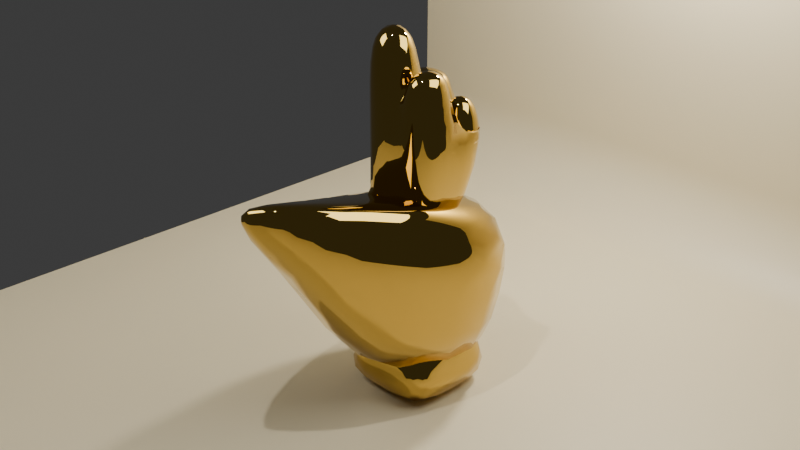 # Source: 01__.blend  (saved by Blender 5.1.30; exported with 4.5.12 LTS)
import bpy
from mathutils import Matrix  # noqa: F401  (used for matrix-valued properties, if any)

bpy.ops.wm.read_factory_settings(use_empty=True)
scene = bpy.context.scene
scene.name = 'Scene'

# ---- collections
col_collection = bpy.data.collections.new('Collection'); scene.collection.children.link(col_collection)
col_x = bpy.data.collections.new('フォトスタジオ'); col_collection.children.link(col_x)

# ---- materials (node trees are filled in below, after node groups)
mat_material = bpy.data.materials.new('Material')
mat_material.alpha_threshold = 0.0
mat_material.use_backface_culling_lightprobe_volume = False
mat_material.roughness = 0.5
mat_material.line_color = (0.0, 0.0, 0.0, 1.0)
mat_x = bpy.data.materials.new('マテリアル')

# ---- node groups
ng_smooth_by_angle = bpy.data.node_groups.new('Smooth by Angle', 'GeometryNodeTree')
_s = ng_smooth_by_angle.interface.new_socket(name='Mesh', in_out='OUTPUT', socket_type='NodeSocketGeometry')
_s = ng_smooth_by_angle.interface.new_socket(name='Mesh', in_out='INPUT', socket_type='NodeSocketGeometry')
_s = ng_smooth_by_angle.interface.new_socket(name='Angle', in_out='INPUT', socket_type='NodeSocketFloat')
_s.subtype = 'ANGLE'
_s.default_value = 0.5236
_s.min_value = 0.0
_s.max_value = 3.142
_s.description = 'Maximum face angle for smooth edges'
_s = ng_smooth_by_angle.interface.new_socket(name='Ignore Sharpness', in_out='INPUT', socket_type='NodeSocketBool')
_s.force_non_field = True
ng_smooth_by_angle.is_modifier = True
_N = ng_smooth_by_angle.nodes; _L = ng_smooth_by_angle.links
n0 = _N.new('GeometryNodeSetShadeSmooth'); n0.name = 'Set Shade Smooth'; n0.location = (120, -80)
n0.domain = 'EDGE'
n1 = _N.new('GeometryNodeSetShadeSmooth'); n1.name = 'Set Shade Smooth.001'; n1.location = (300, -80)
n2 = _N.new('NodeGroupOutput'); n2.name = 'Group Output'; n2.location = (480, -80)
n3 = _N.new('GeometryNodeInputMeshEdgeAngle'); n3.name = 'Edge Angle'; n3.location = (-440, -240)
n4 = _N.new('NodeGroupInput'); n4.name = 'Group Input'; n4.location = (-80, -80)
n5 = _N.new('GeometryNodeInputEdgeSmooth'); n5.name = 'Is Edge Smooth'; n5.location = (-260, -120)
n6 = _N.new('GeometryNodeInputShadeSmooth'); n6.name = 'Is Shade Smooth'; n6.location = (-440, -397)
n7 = _N.new('FunctionNodeCompare'); n7.name = 'Compare'; n7.location = (-260, -260)
n7.operation = 'LESS_EQUAL'
n7.inputs[6].default_value = (0.0, 0.0, 0.0, 0.0)
n7.inputs[7].default_value = (0.0, 0.0, 0.0, 0.0)
n8 = _N.new('FunctionNodeBooleanMath'); n8.name = 'Boolean Math.001'; n8.location = (-80, -260)
n9 = _N.new('NodeGroupInput'); n9.name = 'Group Input.001'; n9.location = (-440, -329)
n10 = _N.new('NodeGroupInput'); n10.name = 'Group Input.002'; n10.location = (-259, -189)
n11 = _N.new('FunctionNodeBooleanMath'); n11.name = 'Boolean Math'; n11.location = (-80, -149)
n11.operation = 'OR'
n12 = _N.new('FunctionNodeBooleanMath'); n12.name = 'Boolean Math.002'; n12.location = (-260, -380)
n12.operation = 'OR'
n13 = _N.new('NodeGroupInput'); n13.name = 'Group Input.003'; n13.location = (-440, -460)
_L.new(n3.outputs[0], n7.inputs[0])
_L.new(n1.outputs[0], n2.inputs[0])
_L.new(n9.outputs[1], n7.inputs[1])
_L.new(n7.outputs[0], n8.inputs[0])
_L.new(n4.outputs[0], n0.inputs[0])
_L.new(n0.outputs[0], n1.inputs[0])
_L.new(n8.outputs[0], n0.inputs[2])
_L.new(n10.outputs[2], n11.inputs[1])
_L.new(n5.outputs[0], n11.inputs[0])
_L.new(n11.outputs[0], n0.inputs[1])
_L.new(n13.outputs[2], n12.inputs[1])
_L.new(n6.outputs[0], n12.inputs[0])
_L.new(n12.outputs[0], n8.inputs[1])
n2.is_active_output = True

# ---- material node trees
mat_material.use_nodes = True; mat_material.node_tree.nodes.clear()
_N = mat_material.node_tree.nodes; _L = mat_material.node_tree.links
n0 = _N.new('ShaderNodeOutputMaterial'); n0.name = 'Material Output'; n0.location = (200, 100)
n1 = _N.new('ShaderNodeBsdfPrincipled'); n1.name = 'Principled BSDF'; n1.location = (-200, 100)
n1.inputs[0].default_value = (0.5829, 0.3922, 0.08781, 1.0)
n1.inputs[1].default_value = 1.0
n1.inputs[2].default_value = 0.0
n1.inputs[15].default_value = 0.5638
_L.new(n1.outputs[0], n0.inputs[0])
n0.is_active_output = True
mat_x.use_nodes = True; mat_x.node_tree.nodes.clear()
_N = mat_x.node_tree.nodes; _L = mat_x.node_tree.links
n0 = _N.new('ShaderNodeBsdfPrincipled'); n0.name = 'プリンシプルBSDF'; n0.location = (-200, 100)
n0.inputs[0].default_value = (0.7991, 0.6867, 0.4397, 1.0)
n1 = _N.new('ShaderNodeOutputMaterial'); n1.name = 'マテリアル出力'; n1.location = (200, 100)
_L.new(n0.outputs[0], n1.inputs[0])
n1.is_active_output = True

# ---- world
world_world = bpy.data.worlds.new('World'); scene.world = world_world
world_world.use_nodes = True; world_world.node_tree.nodes.clear()
_N = world_world.node_tree.nodes; _L = world_world.node_tree.links
n0 = _N.new('ShaderNodeOutputWorld'); n0.name = 'World Output'; n0.location = (200, 100)
n1 = _N.new('ShaderNodeBackground'); n1.name = 'Background'; n1.location = (-200, 100)
n1.inputs[0].default_value = (0.05088, 0.05088, 0.05088, 1.0)
_L.new(n1.outputs[0], n0.inputs[0])
n0.is_active_output = True
world_world.color = (0.05088, 0.05088, 0.05088)
world_world.sun_shadow_jitter_overblur = 0.0

# ---- cameras
cam_camera = bpy.data.cameras.new('Camera')
cam_camera.clip_end = 100.0
cam_camera.ortho_scale = 7.314
cam_camera_001 = bpy.data.cameras.new('Camera.001')
cam_camera_001.type = 'ORTHO'
cam_camera_001.clip_end = 100.0
cam_camera_001.ortho_scale = 5.0

# ---- lights
light_light = bpy.data.lights.new('Light', 'POINT')
light_light.energy = 1000.0
light_light.shadow_soft_size = 0.1
light_light_001 = bpy.data.lights.new('Light.001', 'POINT')
light_light_001.energy = 1000.0
light_light_001.shadow_soft_size = 0.2761
light_001 = bpy.data.lights.new('エリア.001', 'AREA')
light_001.energy = 150.0
light_001.size = 2.977
light_001.size_y = 1.0
light_002 = bpy.data.lights.new('エリア.002', 'AREA')
light_002.energy = 150.0
light_002.size = 2.977
light_002.size_y = 1.0

# ---- meshes
me_cube = bpy.data.meshes.new('Cube')
me_cube.from_pydata([(1.0, 1.0, -1.0), (1.0, -1.0, -1.0), (-1.0, 1.0, -1.0), (-1.0, -1.0, -1.0), (-0.4634, -0.4634, 1.0), (1.0, 1.0, -1.0), (-0.4634, 0.4634, 1.0), (1.0, -1.0, -1.0), (0.4634, -0.4634, 1.0), (-1.0, 1.0, -1.0), (0.4634, 0.4634, 1.0), (-1.0, -1.0, -1.0), (1.0, 1.0, 1.0), (-0.4634, 0.4634, 2.271), (0.4634, 0.4634, 2.271), (-0.4634, -0.4634, 2.271), (0.4634, -0.4634, 2.271), (-0.1287, 1.0, -1.0), (0.05963, 0.4634, 1.0), (-0.1287, -1.0, -1.0), (0.05963, -0.4634, 1.0), (0.05963, 0.4634, 2.271), (0.05963, -0.4634, 2.271), (-1.0, -0.06897, -1.0), (-0.4634, 0.03196, 1.0), (0.4634, 0.03196, 1.0), (1.0, -0.06897, -1.0), (-0.4634, 0.03196, 2.271), (0.4634, 0.03196, 2.271), (0.05963, 0.03196, 2.271), (-0.1287, -0.06897, -1.0), (0.05963, 0.4634, 1.609), (0.4634, 0.4634, 1.609), (0.05963, 0.03196, 1.609), (0.4634, 0.03196, 1.609), (0.4634, 0.03196, 2.695), (0.4634, -0.4634, 2.695), (0.05963, -0.4634, 2.695), (0.05963, 0.03196, 2.695), (-0.4634, 0.03196, 2.483), (-0.4634, 0.4634, 2.483), (0.05963, 0.4634, 2.483), (0.05963, 0.03196, 2.483), (0.05963, -0.4634, 3.083), (-0.4634, -0.4634, 3.083), (-0.4634, 0.03196, 3.083), (0.05963, 0.03196, 3.083), (1.0, 1.0, 0.8849), (-1.0, 1.0, 0.8849), (-0.1164, -2.938, 2.043), (0.9876, 0.957, 0.9417), (0.8977, 0.8891, 1.03), (-1.0, -1.0, 0.883), (-0.883, 0.8852, 1.002), (-1.0, 1.0, 0.8849), (-0.1164, -2.938, 2.043), (-0.1197, -2.671, 2.013), (-0.9232, -0.8899, 1.081), (-1.0, -1.0, 0.883), (0.05963, 0.4634, 2.366), (0.4634, 0.4634, 2.366), (0.05963, 0.03196, 2.366), (0.4634, 0.03196, 2.366)], [(4, 12)], [(2, 3, 1, 0), (18, 6, 13, 21), (19, 18, 10, 11), (23, 25, 8, 9), (30, 26, 7, 19), (26, 24, 6, 7), (17, 20, 4, 5), (21, 29, 33, 31), (25, 10, 14, 28), (24, 4, 15, 27), (20, 8, 16, 22), (4, 20, 22, 15), (29, 21, 41, 42), (9, 8, 20, 17), (23, 30, 19, 11), (7, 6, 18, 19), (10, 18, 21, 14), (9, 17, 30, 23), (22, 29, 46, 43), (6, 24, 27, 13), (8, 25, 28, 16), (29, 22, 37, 38), (5, 4, 24, 26), (17, 5, 26, 30), (11, 10, 25, 23), (32, 31, 59, 60), (14, 21, 31, 32), (28, 14, 32, 34), (29, 28, 34, 33), (37, 36, 35, 38), (16, 28, 35, 36), (22, 16, 36, 37), (28, 29, 38, 35), (39, 42, 41, 40), (27, 29, 42, 39), (13, 27, 39, 40), (21, 13, 40, 41), (44, 43, 46, 45), (27, 15, 44, 45), (29, 27, 45, 46), (15, 22, 43, 44), (2, 0, 47, 48), (0, 1, 49, 50, 47), (3, 2, 48, 54, 52), (48, 47, 50, 51, 53, 54), (57, 56, 55, 58), (1, 3, 52, 58, 55, 49), (55, 56, 51, 50, 49), (51, 56, 57, 53), (52, 54, 53, 57, 58), (61, 62, 60, 59), (33, 34, 62, 61), (31, 33, 61, 59), (34, 32, 60, 62)])
me_cube.polygons.foreach_set('use_smooth', [True] * 54)
_uv = me_cube.uv_layers.new(name='UVMap')
_uv.uv.foreach_set('vector', [0.125, 0.5, 0.125, 0.75, 0.375, 0.75, 0.375, 0.5, 0.625, 0.8957, 0.625, 0.75, 0.625, 0.75, 0.625, 0.8911, 0.375, 0.8911, 0.625, 0.8957, 0.625, 1.0, 0.375, 1.0, 0.375, 0.1164, 0.625, 0.1141, 0.625, 0.25, 0.375, 0.25, 0.2339, 0.6336, 0.375, 0.6336, 0.375, 0.75, 0.2339, 0.75, 0.375, 0.6336, 0.625, 0.6359, 0.625, 0.75, 0.375, 0.75, 0.375, 0.3589, 0.625, 0.3543, 0.625, 0.5, 0.375, 0.5, 0.7661, 0.75, 0.7661, 0.6336, 0.7661, 0.6336, 0.7661, 0.75, 0.625, 0.1141, 0.625, 0.0, 0.625, 0.0, 0.625, 0.1164, 0.625, 0.6359, 0.625, 0.5, 0.625, 0.5, 0.625, 0.6336, 0.625, 0.3543, 0.625, 0.25, 0.625, 0.25, 0.625, 0.3589, 0.625, 0.5, 0.625, 0.3543, 0.625, 0.3589, 0.625, 0.5, 0.7661, 0.6336, 0.7661, 0.75, 0.7661, 0.75, 0.7661, 0.6336, 0.375, 0.25, 0.625, 0.25, 0.625, 0.3543, 0.375, 0.3589, 0.125, 0.6336, 0.2339, 0.6336, 0.2339, 0.75, 0.125, 0.75, 0.375, 0.75, 0.625, 0.75, 0.625, 0.8957, 0.375, 0.8911, 0.625, 1.0, 0.625, 0.8957, 0.625, 0.8911, 0.625, 1.0, 0.125, 0.5, 0.2339, 0.5, 0.2339, 0.6336, 0.125, 0.6336, 0.7661, 0.5, 0.7661, 0.6336, 0.7661, 0.6336, 0.7661, 0.5, 0.625, 0.75, 0.625, 0.6359, 0.625, 0.6336, 0.625, 0.75, 0.625, 0.25, 0.625, 0.1141, 0.625, 0.1164, 0.625, 0.25, 0.7661, 0.6336, 0.7661, 0.5, 0.7661, 0.5, 0.7661, 0.6336, 0.375, 0.5, 0.625, 0.5, 0.625, 0.6359, 0.375, 0.6336, 0.2339, 0.5, 0.375, 0.5, 0.375, 0.6336, 0.2339, 0.6336, 0.375, 0.0, 0.625, 0.0, 0.625, 0.1141, 0.375, 0.1164, 0.625, 1.0, 0.625, 0.8911, 0.625, 0.8911, 0.625, 1.0, 0.625, 1.0, 0.625, 0.8911, 0.625, 0.8911, 0.625, 1.0, 0.625, 0.1164, 0.625, 0.0, 0.625, 0.0, 0.625, 0.1164, 0.7661, 0.6336, 0.875, 0.6336, 0.875, 0.6336, 0.7661, 0.6336, 0.7661, 0.5, 0.875, 0.5, 0.875, 0.6336, 0.7661, 0.6336, 0.625, 0.25, 0.625, 0.1164, 0.625, 0.1164, 0.625, 0.25, 0.625, 0.3589, 0.625, 0.25, 0.625, 0.25, 0.625, 0.3589, 0.875, 0.6336, 0.7661, 0.6336, 0.7661, 0.6336, 0.875, 0.6336, 0.625, 0.6336, 0.7661, 0.6336, 0.7661, 0.75, 0.625, 0.75, 0.625, 0.6336, 0.7661, 0.6336, 0.7661, 0.6336, 0.625, 0.6336, 0.625, 0.75, 0.625, 0.6336, 0.625, 0.6336, 0.625, 0.75, 0.625, 0.8911, 0.625, 0.75, 0.625, 0.75, 0.625, 0.8911, 0.625, 0.5, 0.7661, 0.5, 0.7661, 0.6336, 0.625, 0.6336, 0.625, 0.6336, 0.625, 0.5, 0.625, 0.5, 0.625, 0.6336, 0.7661, 0.6336, 0.625, 0.6336, 0.625, 0.6336, 0.7661, 0.6336, 0.625, 0.5, 0.625, 0.3589, 0.625, 0.3589, 0.625, 0.5, 0.375, 0.25, 0.375, 0.5, 0.6106, 0.5, 0.6106, 0.25, 0.375, 0.5, 0.375, 0.75, 0.6182, 0.75, 0.6162, 0.5013, 0.6106, 0.5, 0.375, 0.0, 0.375, 0.25, 0.6106, 0.25, 0.6106, 0.25, 0.6104, 0.0, 0.6106, 0.25, 0.6106, 0.5, 0.6162, 0.5013, 0.631, 0.5005, 0.6252, 0.2507, 0.6106, 0.25, 0.6256, 0.9787, 0.6322, 0.7503, 0.6182, 0.75, 0.6104, 1.0, 0.375, 0.75, 0.375, 1.0, 0.6104, 1.0, 0.6104, 1.0, 0.6182, 0.75, 0.6182, 0.75, 0.6182, 0.75, 0.6322, 0.7503, 0.631, 0.5005, 0.6162, 0.5013, 0.6182, 0.75, 0.631, 0.5005, 0.6322, 0.7503, 0.8548, 0.7186, 0.86, 0.5135, 0.6104, 0.0, 0.6106, 0.25, 0.6252, 0.2507, 0.625, 0.03363, 0.6104, 0.0, 0.7661, 0.6336, 0.875, 0.6336, 0.875, 0.75, 0.7661, 0.75, 0.7661, 0.6336, 0.875, 0.6336, 0.875, 0.6336, 0.7661, 0.6336, 0.7661, 0.75, 0.7661, 0.6336, 0.7661, 0.6336, 0.7661, 0.75, 0.625, 0.1164, 0.625, 0.0, 0.625, 0.0, 0.625, 0.1164])
me_cube.materials.append(mat_material)
me_cube.use_mirror_vertex_groups = False
me_cube.update()
me_001 = bpy.data.meshes.new('平面.001')
me_001.from_pydata([(-1.0, -1.0, 0.0), (1.0, -1.0, 0.0), (-1.0, 1.0, 1.2), (1.0, 1.0, 1.2), (-1.0, 0.7926, 0.0), (-1.0, 1.0, 0.2074), (-1.0, 0.825, 0.002554), (-1.0, 0.8567, 0.01015), (-1.0, 0.8867, 0.02261), (-1.0, 0.9145, 0.03962), (-1.0, 0.9392, 0.06076), (-1.0, 0.9604, 0.08551), (-1.0, 0.9774, 0.1133), (-1.0, 0.9898, 0.1433), (-1.0, 0.9974, 0.175), (1.0, 1.0, 0.2074), (1.0, 0.7926, 0.0), (1.0, 0.9974, 0.175), (1.0, 0.9898, 0.1433), (1.0, 0.9774, 0.1133), (1.0, 0.9604, 0.08551), (1.0, 0.9392, 0.06076), (1.0, 0.9145, 0.03962), (1.0, 0.8867, 0.02261), (1.0, 0.8567, 0.01015), (1.0, 0.825, 0.002554)], [], [(15, 5, 14, 17), (17, 14, 13, 18), (18, 13, 12, 19), (19, 12, 11, 20), (20, 11, 10, 21), (21, 10, 9, 22), (22, 9, 8, 23), (23, 8, 7, 24), (24, 7, 6, 25), (25, 6, 4, 16), (0, 1, 16, 4), (5, 15, 3, 2)])
me_001.polygons.foreach_set('use_smooth', [True] * 12)
_uv = me_001.uv_layers.new(name='UVマップ')
_uv.uv.foreach_set('vector', [1.0, 1.0, 0.0, 1.0, 0.0, 1.0, 1.0, 1.0, 1.0, 1.0, 0.0, 1.0, 0.0, 1.0, 1.0, 1.0, 1.0, 1.0, 0.0, 1.0, 0.0, 1.0, 1.0, 1.0, 1.0, 1.0, 0.0, 1.0, 0.0, 1.0, 1.0, 1.0, 1.0, 1.0, 0.0, 1.0, 0.0, 1.0, 1.0, 1.0, 1.0, 1.0, 0.0, 1.0, 0.0, 0.9572, 1.0, 0.9572, 1.0, 0.9572, 0.0, 0.9572, 0.0, 0.9434, 1.0, 0.9434, 1.0, 0.9434, 0.0, 0.9434, 0.0, 0.9283, 1.0, 0.9283, 1.0, 0.9283, 0.0, 0.9283, 0.0, 0.9125, 1.0, 0.9125, 1.0, 0.9125, 0.0, 0.9125, 0.0, 0.8963, 1.0, 0.8963, 0.0, 0.0, 1.0, 0.0, 1.0, 0.8963, 0.0, 0.8963, 0.0, 1.0, 1.0, 1.0, 1.0, 1.0, 0.0, 1.0])
me_001.materials.append(mat_x)
me_001.update()

# ---- objects
ob_cube = bpy.data.objects.new('Cube', me_cube)
ob_light = bpy.data.objects.new('Light', light_light)
ob_camera = bpy.data.objects.new('Camera', cam_camera)
ob_light_001 = bpy.data.objects.new('Light.001', light_light_001)
ob_camera_001 = bpy.data.objects.new('Camera.001', cam_camera_001)
ob_x = bpy.data.objects.new('平面', me_001)
ob_x_1 = bpy.data.objects.new('エリア', light_001)
ob_001 = bpy.data.objects.new('エリア.001', light_002)

# ---- transforms, parenting, visibility, modifiers, constraints
ob_cube.location = (0.0, 0.0, 1.058)
ob_cube.lock_rotations_4d = False
ob_cube.empty_display_type = 'ARROWS'
ob_cube.lineart.crease_threshold = 0.0
_m = ob_cube.modifiers.new('細分化', 'SUBSURF')
_m.levels = 3
ob_light.location = (0.3277, -2.807, 10.37)
ob_light.rotation_euler = (0.6503, 0.05522, 1.866)
ob_light.lock_rotations_4d = False
ob_light.empty_display_type = 'ARROWS'
ob_light.color = (0.0, 0.0, 0.0, 0.0)
ob_light.lineart.crease_threshold = 0.0
ob_camera.location = (7.359, -7.262, 7.083)
ob_camera.rotation_euler = (1.109, 0.0, 0.8149)
ob_camera.lock_rotations_4d = False
ob_camera.empty_display_type = 'ARROWS'
ob_camera.color = (0.0, 0.0, 0.0, 0.0)
ob_camera.display_type = 'WIRE'
ob_camera.lineart.crease_threshold = 0.0
ob_light_001.location = (-0.05149, 3.727, 6.015)
ob_light_001.rotation_euler = (0.6503, 0.05522, 1.866)
ob_light_001.lock_rotations_4d = False
ob_light_001.empty_display_type = 'ARROWS'
ob_light_001.color = (0.0, 0.0, 0.0, 0.0)
ob_light_001.lineart.crease_threshold = 0.0
ob_camera_001.location = (6.974, -3.561, 8.344)
ob_camera_001.rotation_euler = (0.8004, -1.195e-07, 1.09)
ob_camera_001.lock_rotations_4d = False
ob_camera_001.empty_display_type = 'ARROWS'
ob_camera_001.color = (0.0, 0.0, 0.0, 0.0)
ob_camera_001.display_type = 'WIRE'
ob_camera_001.lineart.crease_threshold = 0.0
ob_x.location = (0.0, 0.0, 0.08008)
ob_x.scale = (5.0, 5.0, 5.0)
_m = ob_x.modifiers.new('角度でスムーズ', 'NODES')
_m.node_group = ng_smooth_by_angle
_m.use_pin_to_last = True
_m.show_group_selector = False
ob_x_1.location = (-3.614, -4.054, 7.004)
ob_x_1.rotation_euler = (-3.022, 3.875, 3.794)
ob_x_1.scale = (1.091, 1.091, 1.091)
ob_001.location = (3.179, 1.487, 6.11)
ob_001.rotation_euler = (-0.5506, 0.4466, -0.4462)
ob_001.scale = (1.091, 1.091, 1.091)

# ---- collection membership
col_collection.objects.link(ob_cube)
col_collection.objects.link(ob_light)
col_collection.objects.link(ob_camera)
col_x.objects.link(ob_light_001)
col_x.objects.link(ob_camera_001)
col_x.objects.link(ob_x)
col_x.objects.link(ob_x_1)
col_x.objects.link(ob_001)

# ---- scene / render settings (as saved in the file)
scene.camera = ob_camera
scene.frame_start = 1; scene.frame_end = 250; scene.frame_set(1)
scene.render.engine = 'BLENDER_EEVEE_NEXT'
scene.render.bake_bias = 0.0
scene.render.bake_samples = 0
scene.cycles.sampling_pattern = 'TABULATED_SOBOL'
scene.eevee.use_volume_custom_range = False
bpy.context.view_layer.update()
